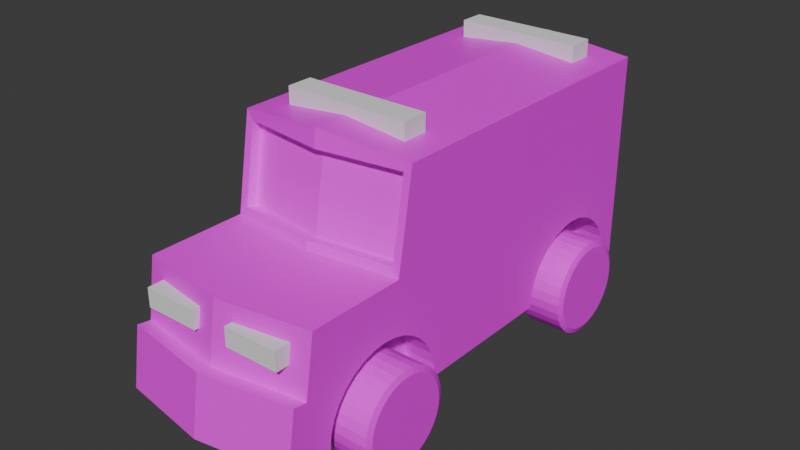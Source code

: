 # Source: bus.blend  (saved by Blender 4.2.66; exported with 4.5.12 LTS)
import bpy
from mathutils import Matrix  # noqa: F401  (used for matrix-valued properties, if any)

bpy.ops.wm.read_factory_settings(use_empty=True)
scene = bpy.context.scene
scene.name = 'Scene'

# ---- collections
col_collection = bpy.data.collections.new('Collection'); scene.collection.children.link(col_collection)

# ---- images (referenced by path relative to the original .blend; pixels are not part of the script)
import os
ASSET_DIR = os.environ.get("B2B_ASSET_DIR", "")  # directory of the original .blend (textures are referenced by path, not embedded)
HERE = os.path.dirname(os.path.abspath(__file__))  # packed textures are extracted next to this script under _unpacked/

def load_image(name, relpath, width, height, colorspace="sRGB"):
    """Load a texture the original file referenced (path relative to the .blend, or extracted next to this script)."""
    p = next((c for c in (os.path.join(HERE, relpath), os.path.join(ASSET_DIR, relpath)) if relpath and os.path.exists(c)), "")
    if p:
        img = bpy.data.images.load(p, check_existing=True)
        img.name = name
    else:  # same state as the original file: an image datablock whose file is absent (Cycles renders it pink)
        img = bpy.data.images.new(name, width, height)
        img.source = "FILE"
        img.filepath = "//" + (relpath or name)
    img.colorspace_settings.name = colorspace
    return img
img_cube_base_color = load_image('Cube Base Color', 'policebusMain.png', 1024, 1024, 'sRGB')
img_cylinder_001_base_color = load_image('Cylinder.001 Base Color', 'wheelTexture.png', 1024, 1024, 'sRGB')
img_policebuslights = load_image('policebusLights', 'policebusLights.png', 1024, 1024, 'sRGB')

# ---- materials (node trees are filled in below, after node groups)
mat_material = bpy.data.materials.new('Material')
mat_material.use_transparent_shadow = False
mat_material_001 = bpy.data.materials.new('Material.001')
mat_material_001.use_transparent_shadow = False
mat_material_003 = bpy.data.materials.new('Material.003')

# ---- material node trees
mat_material.use_nodes = True; mat_material.node_tree.nodes.clear()
_N = mat_material.node_tree.nodes; _L = mat_material.node_tree.links
n0 = _N.new('ShaderNodeBsdfPrincipled'); n0.name = 'Principled BSDF'; n0.location = (10, 300)
n1 = _N.new('ShaderNodeOutputMaterial'); n1.name = 'Material Output'; n1.location = (300, 300)
n2 = _N.new('ShaderNodeTexImage'); n2.name = 'Image Texture'; n2.location = (-280, 280)
n2.image = img_cube_base_color
_L.new(n0.outputs[0], n1.inputs[0])
_L.new(n2.outputs[0], n0.inputs[0])
n1.is_active_output = True
mat_material_001.use_nodes = True; mat_material_001.node_tree.nodes.clear()
_N = mat_material_001.node_tree.nodes; _L = mat_material_001.node_tree.links
n0 = _N.new('ShaderNodeBsdfPrincipled'); n0.name = 'Principled BSDF'; n0.location = (10, 300)
n1 = _N.new('ShaderNodeOutputMaterial'); n1.name = 'Material Output'; n1.location = (300, 300)
n2 = _N.new('ShaderNodeTexImage'); n2.name = 'Image Texture'; n2.location = (-280, 280)
n2.image = img_cylinder_001_base_color
_L.new(n0.outputs[0], n1.inputs[0])
_L.new(n2.outputs[0], n0.inputs[0])
n1.is_active_output = True
mat_material_003.use_nodes = True; mat_material_003.node_tree.nodes.clear()
_N = mat_material_003.node_tree.nodes; _L = mat_material_003.node_tree.links
n0 = _N.new('ShaderNodeBsdfPrincipled'); n0.name = 'Principled BSDF'; n0.location = (10, 300)
n1 = _N.new('ShaderNodeOutputMaterial'); n1.name = 'Material Output'; n1.location = (300, 300)
n2 = _N.new('ShaderNodeTexImage'); n2.name = 'Image Texture'; n2.location = (-280, 280)
n2.image = img_policebuslights
_L.new(n0.outputs[0], n1.inputs[0])
_L.new(n2.outputs[0], n0.inputs[0])
n1.is_active_output = True

# ---- world
world_world = bpy.data.worlds.new('World'); scene.world = world_world
world_world.use_nodes = True; world_world.node_tree.nodes.clear()
_N = world_world.node_tree.nodes; _L = world_world.node_tree.links
n0 = _N.new('ShaderNodeOutputWorld'); n0.name = 'World Output'; n0.location = (300, 300)
n1 = _N.new('ShaderNodeBackground'); n1.name = 'Background'; n1.location = (10, 300)
n1.inputs[0].default_value = (0.05088, 0.05088, 0.05088, 1.0)
_L.new(n1.outputs[0], n0.inputs[0])
n0.is_active_output = True
world_world.color = (0.05088, 0.05088, 0.05088)
world_world.use_sun_shadow = False
world_world.sun_shadow_jitter_overblur = 0.0

# ---- meshes
me_cube_001 = bpy.data.meshes.new('Cube.001')
me_cube_001.from_pydata([(0.6552, 1.363, -0.9891), (0.6552, 0.6443, -0.9891), (0.6552, 0.6512, -0.868), (0.6552, 0.6716, -0.7516), (0.6552, 0.7048, -0.6443), (0.6552, 0.7496, -0.5502), (0.6552, 0.804, -0.473), (0.6552, 0.8662, -0.4157), (0.6552, 0.9336, -0.3804), (0.6552, 1.004, -0.3684), (0.6552, 1.074, -0.3804), (0.6552, 1.141, -0.4157), (0.6552, 1.204, -0.473), (0.6552, 1.258, -0.5502), (0.6552, 1.303, -0.6443), (0.6552, 1.336, -0.7516), (0.6552, 1.356, -0.868), (-0.6552, 1.363, -0.9891), (-0.6552, 0.6443, -0.9891), (-0.6552, 0.6512, -0.868), (-0.6552, 0.6716, -0.7516), (-0.6552, 0.7048, -0.6443), (-0.6552, 0.7496, -0.5502), (-0.6552, 0.804, -0.473), (-0.6552, 0.8662, -0.4157), (-0.6552, 0.9336, -0.3804), (-0.6552, 1.004, -0.3684), (-0.6552, 1.074, -0.3804), (-0.6552, 1.141, -0.4157), (-0.6552, 1.204, -0.473), (-0.6552, 1.258, -0.5502), (-0.6552, 1.303, -0.6443), (-0.6552, 1.336, -0.7516), (-0.6552, 1.356, -0.868), (0.6556, -0.1616, -0.9891), (-1.0, -1.0, -1.0), (-0.9165, -0.4163, 0.1888), (-0.8407, 1.509, -0.8407), (-0.8407, 1.509, 0.8407), (1.0, -1.0, -1.0), (0.9165, -0.4163, 0.1888), (0.8407, 1.509, -0.8407), (0.8407, 1.509, 0.8407), (-0.9165, -0.3438, 0.9169), (0.9165, -0.3438, 0.9169), (-1.0, -1.06, -0.9978), (-1.0, -0.9601, 0.1078), (1.0, -0.9601, 0.1078), (1.0, -1.06, -0.9978), (1.0, -0.3356, 1.0), (1.0, -0.4245, 0.1057), (-1.0, -0.4245, 0.1057), (-1.0, -0.3356, 1.0), (0.9165, -0.2854, 0.8995), (0.9165, -0.3578, 0.1715), (-0.9165, -0.3578, 0.1715), (-0.9165, -0.2854, 0.8995), (0.6556, -0.8799, -0.9891), (0.6556, -0.873, -0.8682), (0.6556, -0.8526, -0.7518), (0.6556, -0.8194, -0.6446), (0.6556, -0.7747, -0.5507), (0.6556, -0.7203, -0.4736), (0.6556, -0.6582, -0.4163), (0.6556, -0.5908, -0.381), (0.6556, -0.5208, -0.3691), (0.6556, -0.4507, -0.381), (0.6556, -0.3833, -0.4163), (0.6556, -0.3212, -0.4736), (0.6556, -0.2668, -0.5507), (0.6556, -0.2221, -0.6446), (0.6556, -0.189, -0.7518), (0.6556, -0.1685, -0.8682), (-0.6556, -0.1616, -0.9891), (-0.6556, -0.8799, -0.9891), (-0.6556, -0.873, -0.8682), (-0.6556, -0.8526, -0.7518), (-0.6556, -0.8194, -0.6446), (-0.6556, -0.7747, -0.5507), (-0.6556, -0.7203, -0.4736), (-0.6556, -0.6582, -0.4163), (-0.6556, -0.5908, -0.381), (-0.6556, -0.5208, -0.3691), (-0.6556, -0.4507, -0.381), (-0.6556, -0.3833, -0.4163), (-0.6556, -0.3212, -0.4736), (-0.6556, -0.2668, -0.5507), (-0.6556, -0.2221, -0.6446), (-0.6556, -0.189, -0.7518), (-0.6556, -0.1685, -0.8682), (-1.0, -0.3356, -0.4603), (-1.0, -0.3212, -0.4736), (-1.0, -0.189, -0.7518), (-1.0, -0.2221, -0.6446), (-1.0, -0.2668, -0.5507), (-1.0, -0.1685, -0.8682), (-1.0, -0.1616, -0.9891), (-1.0, -0.1622, -1.0), (1.0, -0.3356, -0.4603), (1.0, -0.8799, -0.9891), (1.0, -0.8793, -1.0), (1.0, -0.873, -0.8682), (1.0, -0.7203, -0.4736), (1.0, -0.7421, -0.5045), (1.0, -0.8526, -0.7518), (1.0, -0.8257, -0.6652), (1.0, -0.5208, -0.3691), (1.0, -0.5908, -0.381), (1.0, -0.4507, -0.381), (1.0, -0.3833, -0.4163), (1.0, -0.6582, -0.4163), (-0.6556, -0.3356, -1.0), (0.6556, -0.8793, -1.0), (0.6556, -0.3356, -1.0), (-1.0, -0.8793, -1.0), (-0.6556, -0.8793, -1.0), (1.0, -0.1622, -1.0), (0.6556, -0.1622, -1.0), (-0.6556, -0.1622, -1.0), (1.0, -0.3212, -0.4736), (1.0, -0.2668, -0.5507), (1.0, -0.2221, -0.6446), (1.0, -0.1616, -0.9891), (1.0, -0.1685, -0.8682), (1.0, -0.189, -0.7518), (-1.0, -0.8799, -0.9891), (-1.0, -0.873, -0.8682), (-1.0, -0.7203, -0.4736), (-1.0, -0.7421, -0.5045), (-1.0, -0.8526, -0.7518), (-1.0, -0.8257, -0.6652), (-1.0, -0.5208, -0.3691), (-1.0, -0.5908, -0.381), (-1.0, -0.4507, -0.381), (-1.0, -0.3833, -0.4163), (-1.0, -0.6582, -0.4163), (1.0, -0.8194, -0.6446), (1.0, -0.7747, -0.5507), (-1.0, -0.8194, -0.6446), (-1.0, -0.7747, -0.5507), (1.0, 0.7048, -0.6443), (1.0, 0.7496, -0.5502), (1.0, 0.6716, -0.7516), (1.0, 0.6512, -0.868), (1.0, 0.6443, -0.9891), (1.0, 0.6449, -1.0), (0.6552, 0.6449, -1.0), (1.0, 0.9336, -0.3804), (1.0, 0.8662, -0.4157), (1.0, 0.804, -0.473), (1.0, 1.363, -1.0), (1.0, 1.363, -0.9891), (0.6552, 1.363, -1.0), (1.0, 1.074, -0.3804), (1.0, 1.004, -0.3684), (1.0, 1.141, -0.4157), (1.0, 1.204, -0.473), (1.0, 1.258, -0.5502), (1.0, 1.356, -0.868), (1.0, 1.336, -0.7516), (1.0, 1.303, -0.6443), (-1.0, 1.356, -0.868), (-1.0, 1.363, -0.9891), (-1.0, 1.336, -0.7516), (-1.0, 0.6443, -0.9891), (-0.6552, 0.6449, -1.0), (-1.0, 1.204, -0.473), (-1.0, 1.303, -0.6443), (-1.0, 1.258, -0.5502), (-1.0, 1.141, -0.4157), (-1.0, 1.074, -0.3804), (-1.0, 1.004, -0.3684), (-0.6552, 1.363, -1.0), (-1.0, 0.6449, -1.0), (-1.0, 0.9336, -0.3804), (-1.0, 0.8662, -0.4157), (-1.0, 0.7496, -0.5502), (-1.0, 0.804, -0.473), (-1.0, 0.7048, -0.6443), (-1.0, 1.363, -1.0), (-1.0, 0.6716, -0.7516), (-1.0, 0.6512, -0.868), (-1.0, 1.453, 1.0), (1.0, 1.453, 1.0), (-1.0, 1.453, -1.0), (1.0, 1.453, -1.0), (0.0, -0.4784, 0.1888), (0.0, -0.3475, 0.8995), (0.0, 1.453, 1.087), (0.0, -1.039, 0.1078), (0.0, -0.4867, 0.1057), (0.0, -1.0, -1.0), (0.0, 1.453, -1.0), (0.0, -0.4199, 0.1715), (0.0, -1.139, -0.9978), (0.0, -0.406, 0.9169), (0.0, -0.3977, 1.087), (0.0, 1.509, 0.8407), (0.0, 1.509, -0.8407), (-1.0, -1.01, -0.445), (1.0, -1.01, -0.445), (0.0, -1.089, -0.445), (1.0, -1.035, -0.7214), (-1.0, -1.035, -0.7214), (-5.711e-10, -1.215, -0.9776), (1.0, -1.135, -0.9776), (1.0, -1.11, -0.7012), (-1.0, -1.135, -0.9776), (-5.711e-10, -1.19, -0.7012), (-1.0, -1.11, -0.7012), (-1.0, -1.085, -0.4247), (1.0, -1.085, -0.4247), (-5.711e-10, -1.165, -0.4247), (-1.0, -1.135, -0.9776), (-5.711e-10, -1.215, -0.9776), (-5.711e-10, -1.19, -0.7012), (-1.0, -1.11, -0.7012)], [], [(0, 152, 150, 151), (1, 2, 143, 144), (2, 3, 142, 143), (3, 4, 140, 142), (4, 5, 141, 140), (5, 6, 149, 141), (6, 7, 148, 149), (7, 8, 147, 148), (8, 9, 154, 147), (9, 10, 153, 154), (10, 11, 155, 153), (11, 12, 156, 155), (12, 13, 157, 156), (13, 14, 160, 157), (14, 15, 159, 160), (15, 16, 158, 159), (16, 0, 151, 158), (0, 16, 15, 14, 13, 12, 11, 10, 9, 8, 7, 6, 5, 4, 3, 2, 1, 146, 152), (17, 162, 179, 172), (18, 164, 181, 19), (19, 181, 180, 20), (20, 180, 178, 21), (21, 178, 176, 22), (22, 176, 177, 23), (23, 177, 175, 24), (24, 175, 174, 25), (25, 174, 171, 26), (26, 171, 170, 27), (27, 170, 169, 28), (28, 169, 166, 29), (29, 166, 168, 30), (30, 168, 167, 31), (31, 167, 163, 32), (32, 163, 161, 33), (33, 161, 162, 17), (17, 172, 165, 18, 19, 20, 21, 22, 23, 24, 25, 26, 27, 28, 29, 30, 31, 32, 33), (52, 182, 184, 179, 162, 161, 163, 167, 168, 166, 169, 170, 171, 174, 175, 177, 176, 178, 180, 181, 164, 173, 97, 96, 95, 92, 93, 94, 91, 90), (198, 197, 42, 41), (98, 49, 50, 103, 102, 110, 107, 106, 108, 109), (105, 39, 100, 99, 101, 104), (190, 51, 46, 189), (39, 191, 35, 114, 115, 111, 113, 112, 100), (43, 36, 55, 56), (188, 182, 52, 196), (97, 173, 165, 172, 179, 184, 192, 185, 150, 152, 146, 145, 116, 117, 113, 111, 118), (185, 183, 49, 98, 119, 120, 121, 124, 123, 122, 116, 145, 144, 143, 142, 140, 141, 149, 148, 147, 154, 153, 155, 156, 157, 160, 159, 158, 151, 150), (125, 114, 35, 130, 129, 126), (128, 51, 52, 90, 134, 133, 131, 132, 135, 127), (201, 189, 46, 199), (103, 50, 47, 200, 202, 48, 39, 105, 136, 137), (45, 203, 199, 46, 51, 128, 139, 138, 130, 35), (191, 39, 48, 194), (44, 40, 50, 49), (186, 36, 51, 190), (36, 43, 52, 51), (195, 44, 49, 196), (187, 56, 55, 193), (40, 44, 53, 54), (195, 43, 56, 187), (186, 40, 54, 193), (34, 117, 116, 122), (57, 99, 100, 112), (57, 58, 101, 99), (58, 59, 104, 101), (59, 60, 136, 105, 104), (60, 61, 137, 136), (61, 62, 102, 103, 137), (62, 63, 110, 102), (63, 64, 107, 110), (64, 65, 106, 107), (65, 66, 108, 106), (66, 67, 109, 108), (67, 68, 119, 98, 109), (68, 69, 120, 119), (69, 70, 121, 120), (70, 71, 124, 121), (71, 72, 123, 124), (72, 34, 122, 123), (117, 34, 72, 71, 70, 69, 68, 67, 66, 65, 64, 63, 62, 61, 60, 59, 58, 57, 112, 113), (118, 73, 96, 97), (115, 114, 125, 74), (75, 74, 125, 126), (76, 75, 126, 129), (138, 77, 76, 129, 130), (78, 77, 138, 139), (79, 78, 139, 128, 127), (80, 79, 127, 135), (81, 80, 135, 132), (82, 81, 132, 131), (83, 82, 131, 133), (84, 83, 133, 134), (85, 84, 134, 90, 91), (86, 85, 91, 94), (87, 86, 94, 93), (88, 87, 93, 92), (95, 89, 88, 92), (73, 89, 95, 96), (74, 75, 76, 77, 78, 79, 80, 81, 82, 83, 84, 85, 86, 87, 88, 89, 73, 118, 111, 115), (146, 1, 144, 145), (164, 18, 165, 173), (197, 38, 182, 188), (38, 37, 184, 182), (198, 41, 185, 192), (41, 42, 183, 185), (37, 198, 192, 184), (42, 197, 188, 183), (36, 186, 193, 55), (44, 195, 187, 53), (53, 187, 193, 54), (43, 195, 196, 52), (40, 186, 190, 50), (35, 191, 194, 45), (200, 47, 189, 201), (183, 188, 196, 49), (50, 190, 189, 47), (37, 38, 197, 198), (202, 200, 211, 206), (203, 45, 207, 209), (199, 203, 209, 210), (201, 199, 210, 212), (206, 211, 212, 208), (208, 212, 210, 209), (207, 204, 214, 213), (205, 206, 208, 204), (48, 202, 206, 205), (45, 194, 204, 207), (200, 201, 212, 211), (194, 48, 205, 204), (214, 215, 216, 213), (209, 207, 213, 216), (204, 208, 215, 214), (208, 209, 216, 215)])
me_cube_001.polygons.foreach_set('material_index', [0, 0, 0, 0, 0, 0, 0, 0, 0, 0, 0, 0, 0, 0, 0, 0, 0, 0, 0, 0, 0, 0, 0, 0, 0, 0, 0, 0, 0, 0, 0, 0, 0, 0, 0, 0, 0, 0, 0, 0, 0, 0, 0, 0, 0, 0, 0, 0, 0, 0, 0, 0, 0, 0, 0, 0, 0, 0, 0, 0, 22856, 22856, 22856, 22856, 22856, 22856, 22856, 22856, 22856, 22856, 22856, 22856, 22856, 22856, 22856, 22856, 22856, 22856, 22856, 22856, 22856, 22856, 22856, 22856, 22856, 22856, 22856, 22856, 22856, 22856, 22856, 22856, 22856, 22856, 22856, 22856, 22856, 22856, 0, 0, 0, 0, 0, 0, 0, 0, 0, 0, 0, 0, 0, 0, 0, 0, 0, 0, 0, 0, 0, 0, 0, 0, 0, 0, 0, 0, 0, 0, 0, 0, 0, 0])
_uv = me_cube_001.uv_layers.new(name='UVMap')
_uv.uv.foreach_set('vector', [0.4887, 0.8832, 0.4887, 0.8841, 0.4589, 0.8841, 0.4589, 0.8832, 0.1803, 0.8158, 0.1803, 0.8054, 0.2102, 0.8054, 0.2102, 0.8158, 0.1803, 0.8054, 0.1803, 0.7951, 0.2102, 0.7951, 0.2102, 0.8054, 0.1803, 0.7951, 0.1803, 0.7855, 0.2102, 0.7855, 0.2102, 0.7951, 0.1803, 0.7855, 0.1803, 0.7767, 0.2102, 0.7767, 0.2102, 0.7855, 0.1803, 0.7767, 0.1803, 0.7693, 0.2102, 0.7693, 0.2102, 0.7767, 0.1803, 0.7693, 0.1803, 0.7634, 0.2102, 0.7634, 0.2102, 0.7693, 0.2098, 0.9303, 0.205, 0.9303, 0.205, 0.9005, 0.2098, 0.9005, 0.205, 0.9303, 0.1994, 0.9303, 0.1994, 0.9005, 0.205, 0.9005, 0.1994, 0.9303, 0.1933, 0.9303, 0.1933, 0.9005, 0.1994, 0.9005, 0.1933, 0.9303, 0.1869, 0.9303, 0.1869, 0.9005, 0.1933, 0.9005, 0.1869, 0.9303, 0.1803, 0.9303, 0.1803, 0.9005, 0.1869, 0.9005, 0.4887, 0.8374, 0.4887, 0.8445, 0.4589, 0.8445, 0.4589, 0.8374, 0.4887, 0.8445, 0.4887, 0.853, 0.4589, 0.853, 0.4589, 0.8445, 0.4887, 0.853, 0.4887, 0.8625, 0.4589, 0.8625, 0.4589, 0.853, 0.4887, 0.8625, 0.4887, 0.8727, 0.4589, 0.8727, 0.4589, 0.8625, 0.4887, 0.8727, 0.4887, 0.8832, 0.4589, 0.8832, 0.4589, 0.8727, 0.04284, 0.7723, 0.05332, 0.7729, 0.06339, 0.7747, 0.07268, 0.7776, 0.08082, 0.7814, 0.0875, 0.7861, 0.09246, 0.7915, 0.09552, 0.7974, 0.09655, 0.8034, 0.09552, 0.8095, 0.09246, 0.8153, 0.0875, 0.8207, 0.08082, 0.8254, 0.07268, 0.8293, 0.06339, 0.8322, 0.05332, 0.8339, 0.04284, 0.8345, 0.0419, 0.8345, 0.0419, 0.7724, 0.8259, 0.7778, 0.8557, 0.7778, 0.8557, 0.7787, 0.8259, 0.7787, 0.2102, 0.6787, 0.1803, 0.6787, 0.1803, 0.6683, 0.2102, 0.6683, 0.2102, 0.6683, 0.1803, 0.6683, 0.1803, 0.6581, 0.2102, 0.6581, 0.2102, 0.6581, 0.1803, 0.6581, 0.1803, 0.6484, 0.2102, 0.6484, 0.2102, 0.6484, 0.1803, 0.6484, 0.1803, 0.6397, 0.2102, 0.6397, 0.2102, 0.6397, 0.1803, 0.6397, 0.1803, 0.6322, 0.2102, 0.6322, 0.2102, 0.6322, 0.1803, 0.6322, 0.1803, 0.6263, 0.2102, 0.6263, 0.9443, 0.8625, 0.9443, 0.8924, 0.9395, 0.8924, 0.9395, 0.8625, 0.9395, 0.8625, 0.9395, 0.8924, 0.9339, 0.8924, 0.9339, 0.8625, 0.9339, 0.8625, 0.9339, 0.8924, 0.9278, 0.8924, 0.9278, 0.8625, 0.9278, 0.8625, 0.9278, 0.8924, 0.9214, 0.8924, 0.9214, 0.8625, 0.9214, 0.8625, 0.9214, 0.8924, 0.9149, 0.8924, 0.9149, 0.8625, 0.8259, 0.732, 0.8557, 0.732, 0.8557, 0.7391, 0.8259, 0.7391, 0.8259, 0.7391, 0.8557, 0.7391, 0.8557, 0.7476, 0.8259, 0.7476, 0.8259, 0.7476, 0.8557, 0.7476, 0.8557, 0.7571, 0.8259, 0.7571, 0.8259, 0.7571, 0.8557, 0.7571, 0.8557, 0.7673, 0.8259, 0.7673, 0.8259, 0.7673, 0.8557, 0.7673, 0.8557, 0.7778, 0.8259, 0.7778, 0.04284, 0.6885, 0.0419, 0.6885, 0.0419, 0.6264, 0.04284, 0.6263, 0.05332, 0.6269, 0.06339, 0.6287, 0.07268, 0.6315, 0.08082, 0.6354, 0.0875, 0.6401, 0.09246, 0.6455, 0.09552, 0.6513, 0.09655, 0.6574, 0.09552, 0.6635, 0.09246, 0.6693, 0.0875, 0.6747, 0.08082, 0.6794, 0.07268, 0.6833, 0.06339, 0.6862, 0.05332, 0.6879, 0.0419, 0.1967, 0.0419, 0.0419, 0.215, 0.0419, 0.215, 0.04973, 0.214, 0.04968, 0.2035, 0.05028, 0.1935, 0.05205, 0.1842, 0.05492, 0.176, 0.05879, 0.1694, 0.0635, 0.1644, 0.06888, 0.1613, 0.07472, 0.1603, 0.08079, 0.1613, 0.08686, 0.1644, 0.0927, 0.1694, 0.09807, 0.176, 0.1028, 0.1842, 0.1067, 0.1935, 0.1095, 0.2035, 0.1113, 0.214, 0.1119, 0.215, 0.1118, 0.215, 0.1817, 0.214, 0.1816, 0.2036, 0.1822, 0.1935, 0.184, 0.1842, 0.1869, 0.1761, 0.1907, 0.1694, 0.1955, 0.1683, 0.1967, 0.4542, 0.4247, 0.3114, 0.4247, 0.3114, 0.3519, 0.4542, 0.3519, 0.4251, 0.09954, 0.2988, 0.09954, 0.3762, 0.09184, 0.429, 0.06436, 0.4263, 0.06625, 0.4213, 0.07162, 0.4183, 0.07745, 0.4172, 0.08352, 0.4183, 0.08958, 0.4213, 0.09541, 0.4429, 0.05712, 0.4718, 0.04204, 0.4718, 0.05249, 0.4709, 0.05244, 0.4604, 0.05303, 0.4504, 0.0548, 0.6531, 0.6815, 0.6531, 0.7681, 0.6048, 0.7681, 0.6048, 0.6815, 0.0419, 0.3381, 0.1284, 0.3381, 0.215, 0.3381, 0.215, 0.3482, 0.1852, 0.3482, 0.1852, 0.3935, 0.0717, 0.3935, 0.0717, 0.3482, 0.0419, 0.3482, 0.8311, 0.8625, 0.8311, 0.9258, 0.8259, 0.9268, 0.8259, 0.8635, 0.7065, 0.4247, 0.7065, 0.5112, 0.5524, 0.5112, 0.5524, 0.4247, 0.215, 0.4079, 0.215, 0.4752, 0.1851, 0.4752, 0.1851, 0.535, 0.215, 0.535, 0.215, 0.5425, 0.1284, 0.5425, 0.0419, 0.5425, 0.0419, 0.535, 0.07173, 0.535, 0.07173, 0.4752, 0.0419, 0.4752, 0.0419, 0.4079, 0.0717, 0.4079, 0.0717, 0.3935, 0.1852, 0.3935, 0.1852, 0.4079, 0.4718, 0.2543, 0.2988, 0.2543, 0.2988, 0.09954, 0.4251, 0.09954, 0.4263, 0.1008, 0.433, 0.1055, 0.4411, 0.1094, 0.4504, 0.1122, 0.4604, 0.114, 0.4709, 0.1146, 0.4718, 0.1145, 0.4718, 0.1844, 0.4709, 0.1843, 0.4604, 0.1849, 0.4503, 0.1867, 0.4411, 0.1896, 0.4329, 0.1934, 0.4262, 0.1982, 0.4213, 0.2035, 0.4182, 0.2094, 0.4172, 0.2154, 0.4182, 0.2215, 0.4213, 0.2274, 0.4262, 0.2327, 0.4329, 0.2374, 0.4411, 0.2413, 0.4503, 0.2442, 0.4604, 0.246, 0.4709, 0.2466, 0.4718, 0.2465, 0.214, 0.2438, 0.215, 0.2437, 0.215, 0.2542, 0.186, 0.2391, 0.1935, 0.2414, 0.2036, 0.2432, 0.1721, 0.2319, 0.1193, 0.2044, 0.0419, 0.1967, 0.1683, 0.1967, 0.1645, 0.2008, 0.1614, 0.2067, 0.1604, 0.2127, 0.1614, 0.2188, 0.1645, 0.2246, 0.1694, 0.23, 0.6032, 0.1284, 0.5556, 0.1284, 0.5556, 0.0419, 0.6032, 0.0419, 0.429, 0.06436, 0.3762, 0.09184, 0.376, 0.04333, 0.4238, 0.04261, 0.4477, 0.04225, 0.4716, 0.0419, 0.4718, 0.04204, 0.4429, 0.05712, 0.4411, 0.05767, 0.433, 0.06154, 0.2148, 0.2543, 0.1909, 0.254, 0.1669, 0.2536, 0.1191, 0.2529, 0.1193, 0.2044, 0.1721, 0.2319, 0.1761, 0.2347, 0.1842, 0.2386, 0.186, 0.2391, 0.215, 0.2542, 0.651, 0.1284, 0.651, 0.215, 0.6508, 0.215, 0.6508, 0.1284, 0.3059, 0.7608, 0.368, 0.7608, 0.3751, 0.7681, 0.2988, 0.7681, 0.368, 0.6815, 0.368, 0.6022, 0.3751, 0.595, 0.3751, 0.6815, 0.368, 0.6022, 0.3059, 0.6022, 0.2988, 0.595, 0.3751, 0.595, 0.3059, 0.6815, 0.3059, 0.7608, 0.2988, 0.7681, 0.2988, 0.6815, 0.4589, 0.6743, 0.4589, 0.595, 0.521, 0.595, 0.521, 0.6743, 0.7184, 0.9152, 0.7184, 0.8519, 0.7236, 0.8529, 0.7236, 0.9162, 0.74, 0.1212, 0.74, 0.2005, 0.7347, 0.2005, 0.7347, 0.1212, 0.7369, 0.6743, 0.7369, 0.595, 0.7421, 0.595, 0.7421, 0.6743, 0.3286, 0.8976, 0.3286, 0.8985, 0.2988, 0.8985, 0.2988, 0.8976, 0.8238, 0.2402, 0.8536, 0.2402, 0.8536, 0.2411, 0.8238, 0.2411, 0.8238, 0.2402, 0.8238, 0.2298, 0.8536, 0.2298, 0.8536, 0.2402, 0.8238, 0.2298, 0.8238, 0.2196, 0.8536, 0.2196, 0.8536, 0.2298, 0.8238, 0.2196, 0.8238, 0.2099, 0.8536, 0.2099, 0.8536, 0.2118, 0.8536, 0.2196, 0.8238, 0.2099, 0.8238, 0.2012, 0.8536, 0.2012, 0.8536, 0.2099, 0.8238, 0.2012, 0.8238, 0.1937, 0.8536, 0.1937, 0.8536, 0.1967, 0.8536, 0.2012, 0.8238, 0.1937, 0.8238, 0.1878, 0.8536, 0.1878, 0.8536, 0.1937, 0.0419, 0.9183, 0.04668, 0.9183, 0.04668, 0.9481, 0.0419, 0.9481, 0.04668, 0.9183, 0.05224, 0.9183, 0.05224, 0.9481, 0.04668, 0.9481, 0.05224, 0.9183, 0.05836, 0.9183, 0.05836, 0.9481, 0.05224, 0.9481, 0.05836, 0.9183, 0.0648, 0.9183, 0.0648, 0.9481, 0.05836, 0.9481, 0.0648, 0.9183, 0.07131, 0.9183, 0.07131, 0.9481, 0.06981, 0.9481, 0.0648, 0.9481, 0.3286, 0.8519, 0.3286, 0.8589, 0.2988, 0.8589, 0.2988, 0.8519, 0.3286, 0.8589, 0.3286, 0.8674, 0.2988, 0.8674, 0.2988, 0.8589, 0.3286, 0.8674, 0.3286, 0.8769, 0.2988, 0.8769, 0.2988, 0.8674, 0.3286, 0.8769, 0.3286, 0.8871, 0.2988, 0.8871, 0.2988, 0.8769, 0.3286, 0.8871, 0.3286, 0.8976, 0.2988, 0.8976, 0.2988, 0.8871, 0.7903, 0.3382, 0.7912, 0.3381, 0.8017, 0.3387, 0.8118, 0.3405, 0.821, 0.3434, 0.8292, 0.3472, 0.8359, 0.3519, 0.8408, 0.3573, 0.8439, 0.3631, 0.8449, 0.3692, 0.8439, 0.3753, 0.8408, 0.3811, 0.8359, 0.3865, 0.8292, 0.3912, 0.821, 0.3951, 0.8118, 0.3979, 0.8017, 0.3997, 0.7912, 0.4003, 0.7903, 0.4002, 0.7903, 0.3532, 0.6048, 0.8985, 0.6048, 0.8976, 0.6346, 0.8976, 0.6346, 0.8985, 0.8557, 0.6482, 0.8259, 0.6482, 0.8259, 0.6473, 0.8557, 0.6473, 0.8557, 0.6369, 0.8557, 0.6473, 0.8259, 0.6473, 0.8259, 0.6369, 0.8557, 0.6267, 0.8557, 0.6369, 0.8259, 0.6369, 0.8259, 0.6267, 0.8259, 0.6171, 0.8557, 0.6171, 0.8557, 0.6267, 0.8259, 0.6267, 0.8259, 0.6189, 0.8557, 0.6083, 0.8557, 0.6171, 0.8259, 0.6171, 0.8259, 0.6083, 0.8557, 0.6009, 0.8557, 0.6083, 0.8259, 0.6083, 0.8259, 0.6039, 0.8259, 0.6009, 0.8557, 0.595, 0.8557, 0.6009, 0.8259, 0.6009, 0.8259, 0.595, 0.9533, 0.3381, 0.9581, 0.3381, 0.9581, 0.3679, 0.9533, 0.3679, 0.9478, 0.3381, 0.9533, 0.3381, 0.9533, 0.3679, 0.9478, 0.3679, 0.9416, 0.3381, 0.9478, 0.3381, 0.9478, 0.3679, 0.9416, 0.3679, 0.9352, 0.3381, 0.9416, 0.3381, 0.9416, 0.3679, 0.9352, 0.3679, 0.9287, 0.3381, 0.9352, 0.3381, 0.9352, 0.3679, 0.9302, 0.3679, 0.9287, 0.3679, 0.6048, 0.8589, 0.6048, 0.8519, 0.6346, 0.8519, 0.6346, 0.8589, 0.6048, 0.8674, 0.6048, 0.8589, 0.6346, 0.8589, 0.6346, 0.8674, 0.6048, 0.8769, 0.6048, 0.8674, 0.6346, 0.8674, 0.6346, 0.8769, 0.6346, 0.8871, 0.6048, 0.8871, 0.6048, 0.8769, 0.6346, 0.8769, 0.6048, 0.8976, 0.6048, 0.8871, 0.6346, 0.8871, 0.6346, 0.8976, 0.8248, 0.0419, 0.8352, 0.04249, 0.8453, 0.04426, 0.8546, 0.04713, 0.8627, 0.051, 0.8694, 0.05571, 0.8743, 0.06108, 0.8774, 0.06691, 0.8784, 0.07298, 0.8774, 0.07904, 0.8743, 0.08487, 0.8694, 0.09024, 0.8627, 0.09495, 0.8546, 0.09882, 0.8453, 0.1017, 0.8352, 0.1035, 0.8248, 0.1041, 0.8238, 0.104, 0.8238, 0.089, 0.8238, 0.04195, 0.1803, 0.8167, 0.1803, 0.8158, 0.2102, 0.8158, 0.2102, 0.8167, 0.1803, 0.6787, 0.2102, 0.6787, 0.2102, 0.6796, 0.1803, 0.6796, 0.3114, 0.4247, 0.3114, 0.4974, 0.2988, 0.5112, 0.2988, 0.4247, 0.3114, 0.4974, 0.4542, 0.4974, 0.4686, 0.5112, 0.2988, 0.5112, 0.4542, 0.4247, 0.4542, 0.3519, 0.4686, 0.3381, 0.4686, 0.4247, 0.4542, 0.3519, 0.3114, 0.3519, 0.2988, 0.3381, 0.4686, 0.3381, 0.4542, 0.4974, 0.4542, 0.4247, 0.4686, 0.4247, 0.4686, 0.5112, 0.3114, 0.3519, 0.3114, 0.4247, 0.2988, 0.4247, 0.2988, 0.3381, 0.7369, 0.7536, 0.7369, 0.6743, 0.7421, 0.6743, 0.7421, 0.7536, 0.74, 0.0419, 0.74, 0.1212, 0.7347, 0.1212, 0.7347, 0.0419, 0.4589, 0.7536, 0.4589, 0.6743, 0.521, 0.6743, 0.521, 0.7536, 0.3059, 0.6022, 0.3059, 0.6815, 0.2988, 0.6815, 0.2988, 0.595, 0.368, 0.7608, 0.368, 0.6815, 0.3751, 0.6815, 0.3751, 0.7681, 0.651, 0.0419, 0.651, 0.1284, 0.6508, 0.1284, 0.6508, 0.0419, 0.6032, 0.215, 0.5556, 0.215, 0.5556, 0.1284, 0.6032, 0.1284, 0.7065, 0.3381, 0.7065, 0.4247, 0.5524, 0.4247, 0.5524, 0.3381, 0.6531, 0.595, 0.6531, 0.6815, 0.6048, 0.6815, 0.6048, 0.595, 0.4542, 0.4974, 0.3114, 0.4974, 0.3114, 0.4247, 0.4542, 0.4247, 0.4477, 0.04225, 0.4238, 0.04261, 0.4238, 0.04261, 0.4477, 0.04225, 0.1909, 0.254, 0.2148, 0.2543, 0.2148, 0.2543, 0.1909, 0.254, 0.1669, 0.2536, 0.1909, 0.254, 0.1909, 0.254, 0.1669, 0.2536, 0.6032, 0.1284, 0.6032, 0.0419, 0.6032, 0.0419, 0.6032, 0.1284, 0.627, 0.215, 0.6032, 0.215, 0.6032, 0.1284, 0.627, 0.1284, 0.627, 0.1284, 0.6032, 0.1284, 0.6032, 0.0419, 0.627, 0.0419, 0.6508, 0.0419, 0.6508, 0.1284, 0.6508, 0.1284, 0.6508, 0.0419, 0.6508, 0.215, 0.627, 0.215, 0.627, 0.1284, 0.6508, 0.1284, 0.4716, 0.0419, 0.4477, 0.04225, 0.4477, 0.04225, 0.4716, 0.0419, 0.6508, 0.0419, 0.6508, 0.1284, 0.6508, 0.1284, 0.6508, 0.0419, 0.6032, 0.215, 0.6032, 0.1284, 0.6032, 0.1284, 0.6032, 0.215, 0.6508, 0.1284, 0.6508, 0.215, 0.6508, 0.215, 0.6508, 0.1284, 0.6508, 0.1284, 0.627, 0.1284, 0.627, 0.0419, 0.6508, 0.0419, 0.1909, 0.254, 0.2148, 0.2543, 0.2148, 0.2543, 0.1909, 0.254, 0.6508, 0.1284, 0.627, 0.1284, 0.627, 0.1284, 0.6508, 0.1284, 0.627, 0.1284, 0.627, 0.0419, 0.627, 0.0419, 0.627, 0.1284])
me_cube_001.materials.append(mat_material)
me_cube_001.update()
me_cube_002 = bpy.data.meshes.new('Cube.002')
me_cube_002.from_pydata([(-1.0, 0.2164, 2.554), (-1.0, 0.2164, 4.554), (-1.0, 2.216, 2.554), (-1.0, 2.216, 4.554), (1.0, 0.2164, 2.554), (1.0, 0.2164, 4.554), (1.0, 2.216, 2.554), (1.0, 2.216, 4.554)], [], [(0, 1, 3, 2), (2, 3, 7, 6), (6, 7, 5, 4), (4, 5, 1, 0), (2, 6, 4, 0), (7, 3, 1, 5)])
_uv = me_cube_002.uv_layers.new(name='UVMap')
_uv.uv.foreach_set('vector', [0.1847, 0.3847, 0.01525, 0.3847, 0.01525, 0.2153, 0.1847, 0.2153, 0.5847, 0.7847, 0.4153, 0.7847, 0.4153, 0.6153, 0.5847, 0.6153, 0.7847, 0.1847, 0.6153, 0.1847, 0.6153, 0.01525, 0.7847, 0.01525, 0.7847, 0.3847, 0.6153, 0.3847, 0.6153, 0.2153, 0.7847, 0.2153, 0.9847, 0.1847, 0.8153, 0.1847, 0.8153, 0.01525, 0.9847, 0.01525, 0.9847, 0.3847, 0.8153, 0.3847, 0.8153, 0.2153, 0.9847, 0.2153])
me_cube_002.update()
me_cube_003 = bpy.data.meshes.new('Cube.003')
me_cube_003.from_pydata([(-1.0, -1.0, -1.0), (-1.0, -1.0, 1.0), (-1.0, 1.0, -1.0), (-1.0, 1.0, 1.0), (1.0, -1.0, -1.0), (1.0, -1.0, 1.0), (1.0, 1.0, -1.0), (1.0, 1.0, 1.0), (0.2496, 1.0, -1.0), (0.2496, 1.0, 1.0), (0.2496, -1.0, -1.0), (0.2496, -1.0, 1.0), (-0.25, 1.0, -1.0), (-0.25, -1.0, 1.0), (-0.25, 1.0, 1.0), (-0.25, -1.0, -1.0)], [], [(0, 1, 3, 2), (8, 9, 7, 6), (6, 7, 5, 4), (15, 13, 1, 0), (8, 6, 4, 10), (14, 3, 1, 13), (7, 9, 11, 5), (12, 8, 10, 15), (4, 5, 11, 10), (12, 14, 9, 8), (2, 3, 14, 12), (2, 12, 15, 0), (9, 14, 13, 11), (10, 11, 13, 15)])
_uv = me_cube_003.uv_layers.new(name='UVMap')
_uv.uv.foreach_set('vector', [0.3847, 0.1847, 0.2153, 0.1847, 0.2153, 0.01525, 0.3847, 0.01525, 0.3847, 0.2788, 0.2153, 0.2788, 0.2153, 0.2153, 0.3847, 0.2153, 0.1847, 0.5847, 0.01525, 0.5847, 0.01525, 0.4153, 0.1847, 0.4153, 0.3847, 0.4788, 0.2153, 0.4788, 0.2153, 0.4153, 0.3847, 0.4153, 0.5847, 0.1212, 0.5847, 0.1847, 0.4153, 0.1847, 0.4153, 0.1212, 0.5847, 0.3212, 0.5847, 0.3847, 0.4153, 0.3847, 0.4153, 0.3212, 0.5847, 0.2153, 0.5847, 0.2788, 0.4153, 0.2788, 0.4153, 0.2153, 0.5847, 0.07882, 0.5847, 0.1212, 0.4153, 0.1212, 0.4153, 0.07882, 0.3847, 0.5847, 0.2153, 0.5847, 0.2153, 0.5212, 0.3847, 0.5212, 0.3847, 0.3212, 0.2153, 0.3212, 0.2153, 0.2788, 0.3847, 0.2788, 0.3847, 0.3847, 0.2153, 0.3847, 0.2153, 0.3212, 0.3847, 0.3212, 0.5847, 0.01525, 0.5847, 0.07882, 0.4153, 0.07882, 0.4153, 0.01525, 0.5847, 0.2788, 0.5847, 0.3212, 0.4153, 0.3212, 0.4153, 0.2788, 0.3847, 0.5212, 0.2153, 0.5212, 0.2153, 0.4788, 0.3847, 0.4788])
me_cube_003.update()
me_cylinder_001 = bpy.data.meshes.new('Cylinder.001')
me_cylinder_001.from_pydata([(1.799e-08, 1.0, -1.0), (1.799e-08, 1.0, 1.0), (0.1951, 0.9808, -1.0), (0.1951, 0.9808, 1.0), (0.3827, 0.9239, -1.0), (0.3827, 0.9239, 1.0), (0.5556, 0.8315, -1.0), (0.5556, 0.8315, 1.0), (0.7071, 0.7071, -1.0), (0.7071, 0.7071, 1.0), (0.8315, 0.5556, -1.0), (0.8315, 0.5556, 1.0), (0.9239, 0.3827, -1.0), (0.9239, 0.3827, 1.0), (0.9808, 0.1951, -1.0), (0.9808, 0.1951, 1.0), (1.0, -3.677e-09, -1.0), (1.0, -3.677e-09, 1.0), (0.9808, -0.1951, -1.0), (0.9808, -0.1951, 1.0), (0.9239, -0.3827, -1.0), (0.9239, -0.3827, 1.0), (0.8315, -0.5556, -1.0), (0.8315, -0.5556, 1.0), (0.7071, -0.7071, -1.0), (0.7071, -0.7071, 1.0), (0.5556, -0.8315, -1.0), (0.5556, -0.8315, 1.0), (0.3827, -0.9239, -1.0), (0.3827, -0.9239, 1.0), (0.1951, -0.9808, -1.0), (0.1951, -0.9808, 1.0), (1.799e-08, -1.0, -1.0), (1.799e-08, -1.0, 1.0), (-0.1951, -0.9808, -1.0), (-0.1951, -0.9808, 1.0), (-0.3827, -0.9239, -1.0), (-0.3827, -0.9239, 1.0), (-0.5556, -0.8315, -1.0), (-0.5556, -0.8315, 1.0), (-0.7071, -0.7071, -1.0), (-0.7071, -0.7071, 1.0), (-0.8315, -0.5556, -1.0), (-0.8315, -0.5556, 1.0), (-0.9239, -0.3827, -1.0), (-0.9239, -0.3827, 1.0), (-0.9808, -0.1951, -1.0), (-0.9808, -0.1951, 1.0), (-1.0, -3.677e-09, -1.0), (-1.0, -3.677e-09, 1.0), (-0.9808, 0.1951, -1.0), (-0.9808, 0.1951, 1.0), (-0.9239, 0.3827, -1.0), (-0.9239, 0.3827, 1.0), (-0.8315, 0.5556, -1.0), (-0.8315, 0.5556, 1.0), (-0.7071, 0.7071, -1.0), (-0.7071, 0.7071, 1.0), (-0.5556, 0.8315, -1.0), (-0.5556, 0.8315, 1.0), (-0.3827, 0.9239, -1.0), (-0.3827, 0.9239, 1.0), (-0.1951, 0.9808, -1.0), (-0.1951, 0.9808, 1.0)], [], [(0, 1, 3, 2), (2, 3, 5, 4), (4, 5, 7, 6), (6, 7, 9, 8), (8, 9, 11, 10), (10, 11, 13, 12), (12, 13, 15, 14), (14, 15, 17, 16), (16, 17, 19, 18), (18, 19, 21, 20), (20, 21, 23, 22), (22, 23, 25, 24), (24, 25, 27, 26), (26, 27, 29, 28), (28, 29, 31, 30), (30, 31, 33, 32), (32, 33, 35, 34), (34, 35, 37, 36), (36, 37, 39, 38), (38, 39, 41, 40), (40, 41, 43, 42), (42, 43, 45, 44), (44, 45, 47, 46), (46, 47, 49, 48), (48, 49, 51, 50), (50, 51, 53, 52), (52, 53, 55, 54), (54, 55, 57, 56), (56, 57, 59, 58), (58, 59, 61, 60), (3, 1, 63, 61, 59, 57, 55, 53, 51, 49, 47, 45, 43, 41, 39, 37, 35, 33, 31, 29, 27, 25, 23, 21, 19, 17, 15, 13, 11, 9, 7, 5), (60, 61, 63, 62), (62, 63, 1, 0), (0, 2, 4, 6, 8, 10, 12, 14, 16, 18, 20, 22, 24, 26, 28, 30, 32, 34, 36, 38, 40, 42, 44, 46, 48, 50, 52, 54, 56, 58, 60, 62)])
_uv = me_cylinder_001.uv_layers.new(name='UVMap')
_uv.uv.foreach_set('vector', [0.5175, 0.7246, 0.5175, 0.4434, 0.545, 0.4434, 0.545, 0.7246, 0.545, 0.7246, 0.545, 0.4434, 0.572, 0.4434, 0.572, 0.7246, 0.572, 0.7246, 0.572, 0.4434, 0.5975, 0.4434, 0.5975, 0.7246, 0.5975, 0.7246, 0.5975, 0.4434, 0.6204, 0.4434, 0.6204, 0.7246, 0.6204, 0.7246, 0.6204, 0.4434, 0.6399, 0.4434, 0.6399, 0.7246, 0.7676, 0.3352, 0.7676, 0.05409, 0.7905, 0.05409, 0.7905, 0.3352, 0.7905, 0.3352, 0.7905, 0.05409, 0.8159, 0.05409, 0.8159, 0.3352, 0.8159, 0.3352, 0.8159, 0.05409, 0.843, 0.05409, 0.843, 0.3352, 0.843, 0.3352, 0.843, 0.05409, 0.8705, 0.05409, 0.8705, 0.3352, 0.8705, 0.3352, 0.8705, 0.05409, 0.8975, 0.05409, 0.8975, 0.3352, 0.8975, 0.3352, 0.8975, 0.05409, 0.923, 0.05409, 0.923, 0.3352, 0.923, 0.3352, 0.923, 0.05409, 0.9459, 0.05409, 0.9459, 0.3352, 0.7481, 0.7246, 0.7481, 0.4434, 0.771, 0.4434, 0.771, 0.7246, 0.771, 0.7246, 0.771, 0.4434, 0.7964, 0.4434, 0.7964, 0.7246, 0.7964, 0.7246, 0.7964, 0.4434, 0.8235, 0.4434, 0.8235, 0.7246, 0.8235, 0.7246, 0.8235, 0.4434, 0.851, 0.4434, 0.851, 0.7246, 0.851, 0.7246, 0.851, 0.4434, 0.8781, 0.4434, 0.8781, 0.7246, 0.8781, 0.7246, 0.8781, 0.4434, 0.9035, 0.4434, 0.9035, 0.7246, 0.9035, 0.7246, 0.9035, 0.4434, 0.9264, 0.4434, 0.9264, 0.7246, 0.9264, 0.7246, 0.9264, 0.4434, 0.9459, 0.4434, 0.9459, 0.7246, 0.4421, 0.3352, 0.4421, 0.05409, 0.4615, 0.05409, 0.4615, 0.3352, 0.4615, 0.3352, 0.4615, 0.05409, 0.4845, 0.05409, 0.4845, 0.3352, 0.4845, 0.3352, 0.4845, 0.05409, 0.5099, 0.05409, 0.5099, 0.3352, 0.5099, 0.3352, 0.5099, 0.05409, 0.5369, 0.05409, 0.5369, 0.3352, 0.5369, 0.3352, 0.5369, 0.05409, 0.5645, 0.05409, 0.5645, 0.3352, 0.5645, 0.3352, 0.5645, 0.05409, 0.5915, 0.05409, 0.5915, 0.3352, 0.5915, 0.3352, 0.5915, 0.05409, 0.617, 0.05409, 0.617, 0.3352, 0.617, 0.3352, 0.617, 0.05409, 0.6399, 0.05409, 0.6399, 0.3352, 0.6399, 0.3352, 0.6399, 0.05409, 0.6594, 0.05409, 0.6594, 0.3352, 0.4421, 0.7246, 0.4421, 0.4434, 0.465, 0.4434, 0.465, 0.7246, 0.08532, 0.2832, 0.07001, 0.2602, 0.05946, 0.2348, 0.05409, 0.2078, 0.05409, 0.1802, 0.05946, 0.1532, 0.07001, 0.1277, 0.08532, 0.1048, 0.1048, 0.08532, 0.1277, 0.07001, 0.1532, 0.05946, 0.1802, 0.05409, 0.2078, 0.05409, 0.2348, 0.05946, 0.2602, 0.07001, 0.2832, 0.08532, 0.3026, 0.1048, 0.318, 0.1277, 0.3285, 0.1532, 0.3339, 0.1802, 0.3339, 0.2078, 0.3285, 0.2348, 0.318, 0.2602, 0.3026, 0.2832, 0.2832, 0.3026, 0.2602, 0.318, 0.2348, 0.3285, 0.2078, 0.3339, 0.1802, 0.3339, 0.1532, 0.3285, 0.1277, 0.318, 0.1048, 0.3026, 0.465, 0.7246, 0.465, 0.4434, 0.4904, 0.4434, 0.4904, 0.7246, 0.4904, 0.7246, 0.4904, 0.4434, 0.5175, 0.4434, 0.5175, 0.7246, 0.07001, 0.6482, 0.05946, 0.6228, 0.05409, 0.5957, 0.05409, 0.5682, 0.05946, 0.5411, 0.07001, 0.5157, 0.08532, 0.4928, 0.1048, 0.4733, 0.1277, 0.458, 0.1532, 0.4474, 0.1802, 0.4421, 0.2078, 0.4421, 0.2348, 0.4474, 0.2602, 0.458, 0.2832, 0.4733, 0.3026, 0.4928, 0.318, 0.5157, 0.3285, 0.5411, 0.3339, 0.5682, 0.3339, 0.5957, 0.3285, 0.6228, 0.318, 0.6482, 0.3026, 0.6711, 0.2832, 0.6906, 0.2602, 0.7059, 0.2348, 0.7165, 0.2078, 0.7218, 0.1802, 0.7218, 0.1532, 0.7165, 0.1277, 0.7059, 0.1048, 0.6906, 0.08532, 0.6711])
me_cylinder_001.materials.append(mat_material_001)
me_cylinder_001.update()
me_cube_004 = bpy.data.meshes.new('Cube.004')
me_cube_004.from_pydata([(-1.0, -1.0, -1.0), (-1.0, -1.0, 1.0), (-1.0, 1.0, -1.0), (-1.0, 1.0, 1.0), (1.0, -1.0, -1.0), (1.0, -1.0, 1.0), (1.0, 1.0, -1.0), (1.0, 1.0, 1.0), (0.2496, 1.0, -1.0), (0.2496, 1.0, 1.0), (0.2496, -1.0, -1.0), (0.2496, -1.0, 1.0), (-0.25, 1.0, -1.0), (-0.25, -1.0, 1.0), (-0.25, 1.0, 1.0), (-0.25, -1.0, -1.0)], [], [(0, 1, 3, 2), (8, 9, 7, 6), (6, 7, 5, 4), (15, 13, 1, 0), (8, 6, 4, 10), (14, 3, 1, 13), (7, 9, 11, 5), (12, 8, 10, 15), (4, 5, 11, 10), (12, 14, 9, 8), (2, 3, 14, 12), (2, 12, 15, 0), (9, 14, 13, 11), (10, 11, 13, 15)])
_uv = me_cube_004.uv_layers.new(name='UVMap')
_uv.uv.foreach_set('vector', [0.375, 0.0, 0.625, 0.0, 0.625, 0.25, 0.375, 0.25, 0.375, 0.3749, 0.625, 0.3749, 0.625, 0.5, 0.375, 0.5, 0.375, 0.5, 0.625, 0.5, 0.625, 0.75, 0.375, 0.75, 0.375, 0.9376, 0.625, 0.9376, 0.625, 1.0, 0.375, 1.0, 0.2499, 0.5, 0.375, 0.5, 0.375, 0.75, 0.2499, 0.75, 0.8126, 0.5, 0.875, 0.5, 0.875, 0.75, 0.8126, 0.75, 0.625, 0.5, 0.7501, 0.5, 0.7501, 0.75, 0.625, 0.75, 0.1874, 0.5, 0.2499, 0.5, 0.2499, 0.75, 0.1874, 0.75, 0.375, 0.75, 0.625, 0.75, 0.625, 0.8751, 0.375, 0.8751, 0.375, 0.3124, 0.625, 0.3124, 0.625, 0.3749, 0.375, 0.3749, 0.375, 0.25, 0.625, 0.25, 0.625, 0.3124, 0.375, 0.3124, 0.125, 0.5, 0.1874, 0.5, 0.1874, 0.75, 0.125, 0.75, 0.7501, 0.5, 0.8126, 0.5, 0.8126, 0.75, 0.7501, 0.75, 0.375, 0.8751, 0.625, 0.8751, 0.625, 0.9376, 0.375, 0.9376])
me_cube_004.update()
me_cube_005 = bpy.data.meshes.new('Cube.005')
me_cube_005.from_pydata([(-1.0, 0.2164, 2.554), (-1.0, 0.2164, 4.554), (-1.0, 2.216, 2.554), (-1.0, 2.216, 4.554), (1.0, 0.2164, 2.554), (1.0, 0.2164, 4.554), (1.0, 2.216, 2.554), (1.0, 2.216, 4.554)], [], [(0, 1, 3, 2), (2, 3, 7, 6), (6, 7, 5, 4), (4, 5, 1, 0), (2, 6, 4, 0), (7, 3, 1, 5)])
_uv = me_cube_005.uv_layers.new(name='UVMap')
_uv.uv.foreach_set('vector', [0.1847, 0.1847, 0.01525, 0.1847, 0.01525, 0.01525, 0.1847, 0.01525, 0.5847, 0.5847, 0.4153, 0.5847, 0.4153, 0.4153, 0.5847, 0.4153, 0.1847, 0.7847, 0.01525, 0.7847, 0.01525, 0.6153, 0.1847, 0.6153, 0.3847, 0.7847, 0.2153, 0.7847, 0.2153, 0.6153, 0.3847, 0.6153, 0.7847, 0.5847, 0.6153, 0.5847, 0.6153, 0.4153, 0.7847, 0.4153, 0.7847, 0.7847, 0.6153, 0.7847, 0.6153, 0.6153, 0.7847, 0.6153])
me_cube_005.materials.append(mat_material_003)
me_cube_005.update()

# ---- objects
ob_cube = bpy.data.objects.new('Cube', me_cube_001)
ob_cube_001 = bpy.data.objects.new('Cube.001', me_cube_002)
ob_cube_002 = bpy.data.objects.new('Cube.002', me_cube_003)
ob_cylinder_001 = bpy.data.objects.new('Cylinder.001', me_cylinder_001)
ob_cube_003 = bpy.data.objects.new('Cube.003', me_cube_004)
ob_cube_004 = bpy.data.objects.new('Cube.004', me_cube_005)

# ---- transforms, parenting, visibility, modifiers, constraints
ob_cube.location = (0.0, 0.0, 0.0)
ob_cube.scale = (2.668, 5.369, 3.11)
ob_cube_001.location = (-1.33, -5.84, -1.341)
ob_cube_001.scale = (0.8009, 0.2739, 0.2739)
_m = ob_cube_001.modifiers.new('Mirror', 'MIRROR')
_m.mirror_object = ob_cube
ob_cube_002.location = (0.0, -0.7211, 3.31)
ob_cube_002.scale = (1.87, 0.3829, 0.3829)
ob_cylinder_001.location = (2.674, -2.796, -3.076)
ob_cylinder_001.rotation_euler = (0.0, 1.571, 0.0)
ob_cylinder_001.scale = (1.408, 1.408, 0.6753)
ob_cylinder_001.lock_rotation = (False, True, False)
_m = ob_cylinder_001.modifiers.new('Mirror', 'MIRROR')
_m.mirror_object = ob_cube
_m = ob_cylinder_001.modifiers.new('Bevel', 'BEVEL')
_m.width = 0.11
_m.width_pct = 0.11
_m = ob_cylinder_001.modifiers.new('Array', 'ARRAY')
_m.relative_offset_displace = (0.0, 2.9, 0.0)
ob_cube_003.location = (0.0, 6.513, 3.31)
ob_cube_003.scale = (1.87, 0.3829, 0.3829)
ob_cube_004.location = (-1.33, 7.845, -2.957)
ob_cube_004.scale = (0.4344, 0.2739, 0.2739)
_m = ob_cube_004.modifiers.new('Mirror', 'MIRROR')
_m.mirror_object = ob_cube

# ---- collection membership
col_collection.objects.link(ob_cube)
col_collection.objects.link(ob_cube_001)
col_collection.objects.link(ob_cube_002)
col_collection.objects.link(ob_cylinder_001)
col_collection.objects.link(ob_cube_003)
col_collection.objects.link(ob_cube_004)

# ---- scene / render settings (as saved in the file)
scene.frame_start = 1; scene.frame_end = 250; scene.frame_set(1)
scene.render.engine = 'BLENDER_EEVEE_NEXT'
scene.cycles.sampling_pattern = 'TABULATED_SOBOL'
scene.eevee.ray_tracing_options.trace_max_roughness = 0.0
bpy.context.view_layer.update()

# ---- added for rendering (the .blend has no active camera and no usable light): camera, sun
cam_auto = bpy.data.cameras.new('AutoCamera')
cam_auto.lens = 50.0
cam_auto.sensor_width = 36.0
cam_auto.clip_end = 1000.0
ob_auto_camera = bpy.data.objects.new('AutoCamera', cam_auto)
scene.collection.objects.link(ob_auto_camera)
ob_auto_camera.location = (16.9577, -19.3838, 13.1706)
ob_auto_camera.rotation_euler = (1.09748, -7.21219e-08, 0.694738)
scene.camera = ob_auto_camera
light_auto_sun = bpy.data.lights.new('AutoSun', 'SUN')
light_auto_sun.energy = 3.0
light_auto_sun.angle = 0.0523599
ob_auto_sun = bpy.data.objects.new('AutoSun', light_auto_sun)
scene.collection.objects.link(ob_auto_sun)
ob_auto_sun.rotation_euler = (0.872665, 0.174533, 0.523599)
bpy.context.view_layer.update()
